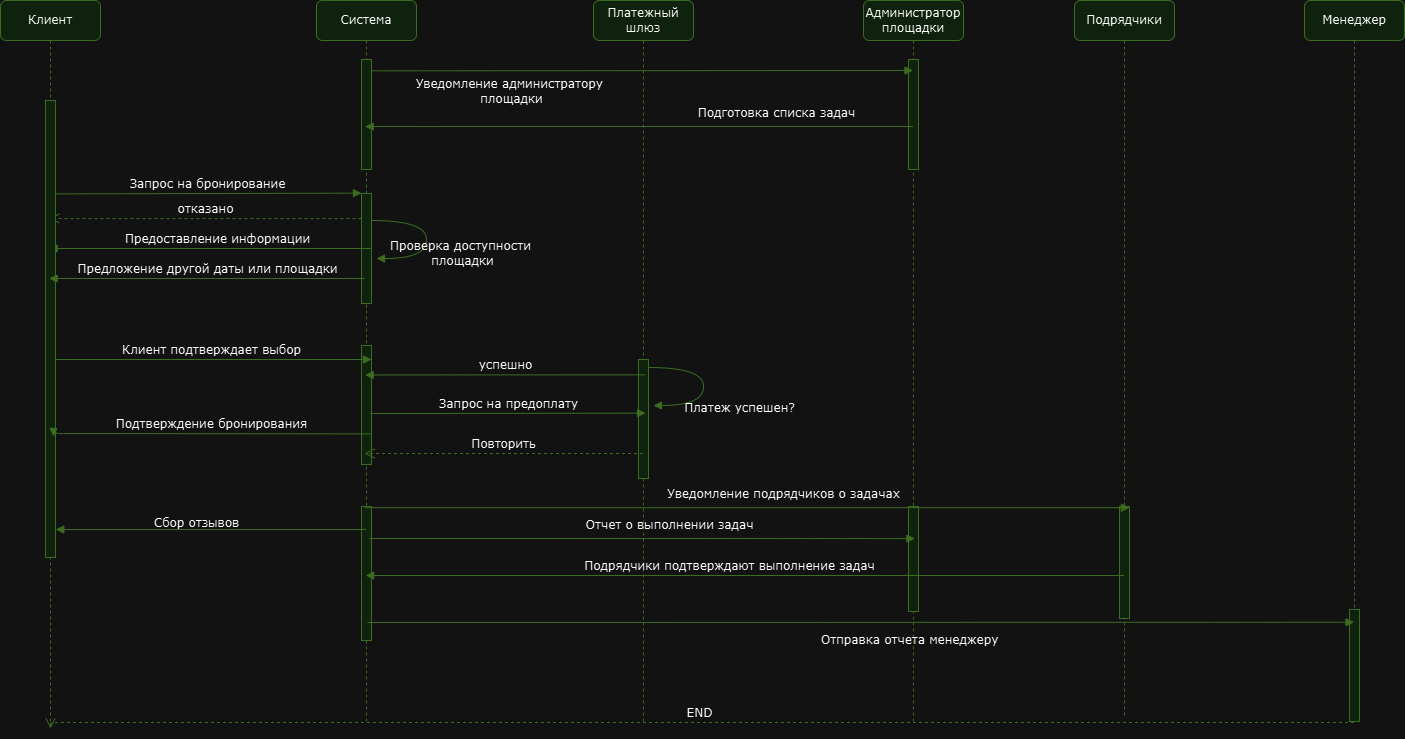

The diagram above was exported from draw.io. Its source (the exported page's mxGraphModel, read from the mxfile embedded in the PNG):
<mxGraphModel dx="2055" dy="1051" grid="0" gridSize="10" guides="1" tooltips="1" connect="1" arrows="1" fold="1" page="0" pageScale="1" pageWidth="1100" pageHeight="850" background="none" math="0" shadow="0">
  <root>
    <mxCell id="0" />
    <mxCell id="1" parent="0" />
    <mxCell id="7baba1c4bc27f4b0-2" value="Система" style="shape=umlLifeline;perimeter=lifelinePerimeter;whiteSpace=wrap;html=1;container=1;collapsible=0;recursiveResize=0;outlineConnect=0;rounded=1;shadow=0;comic=0;labelBackgroundColor=none;strokeWidth=1;fontFamily=Verdana;fontSize=12;align=center;fillColor=#d5e8d4;strokeColor=#82b366;" parent="1" vertex="1">
      <mxGeometry x="295" y="80" width="100" height="723" as="geometry" />
    </mxCell>
    <mxCell id="7baba1c4bc27f4b0-10" value="" style="html=1;points=[];perimeter=orthogonalPerimeter;rounded=0;shadow=0;comic=0;labelBackgroundColor=none;strokeWidth=1;fontFamily=Verdana;fontSize=12;align=center;fillColor=#d5e8d4;strokeColor=#82b366;" parent="7baba1c4bc27f4b0-2" vertex="1">
      <mxGeometry x="45" y="193" width="10" height="110" as="geometry" />
    </mxCell>
    <mxCell id="Hy-Fy-bCnNH4W2IPMDQP-4" value="Предоставление информации" style="html=1;verticalAlign=bottom;endArrow=block;labelBackgroundColor=none;fontFamily=Verdana;fontSize=12;edgeStyle=elbowEdgeStyle;elbow=vertical;fillColor=#d5e8d4;strokeColor=#82b366;" edge="1" parent="7baba1c4bc27f4b0-2" target="7baba1c4bc27f4b0-8">
      <mxGeometry x="0.3179" relative="1" as="geometry">
        <mxPoint x="-105" y="248" as="sourcePoint" />
        <mxPoint x="104" y="248" as="targetPoint" />
        <Array as="points">
          <mxPoint x="60" y="248" />
        </Array>
        <mxPoint as="offset" />
      </mxGeometry>
    </mxCell>
    <mxCell id="7baba1c4bc27f4b0-21" value="отказано" style="html=1;verticalAlign=bottom;endArrow=open;dashed=1;endSize=8;labelBackgroundColor=none;fontFamily=Verdana;fontSize=12;edgeStyle=elbowEdgeStyle;elbow=vertical;fillColor=#d5e8d4;strokeColor=#82b366;" parent="7baba1c4bc27f4b0-2" target="7baba1c4bc27f4b0-8" edge="1">
      <mxGeometry relative="1" as="geometry">
        <mxPoint x="-85" y="218" as="targetPoint" />
        <Array as="points">
          <mxPoint x="-10" y="218" />
          <mxPoint x="20" y="218" />
        </Array>
        <mxPoint x="45" y="218" as="sourcePoint" />
      </mxGeometry>
    </mxCell>
    <mxCell id="Hy-Fy-bCnNH4W2IPMDQP-1" value="" style="html=1;points=[];perimeter=orthogonalPerimeter;rounded=0;shadow=0;comic=0;labelBackgroundColor=none;strokeWidth=1;fontFamily=Verdana;fontSize=12;align=center;fillColor=#d5e8d4;strokeColor=#82b366;" vertex="1" parent="7baba1c4bc27f4b0-2">
      <mxGeometry x="45" y="345" width="10" height="119" as="geometry" />
    </mxCell>
    <mxCell id="Hy-Fy-bCnNH4W2IPMDQP-7" value="Клиент подтверждает выбор" style="html=1;verticalAlign=bottom;endArrow=block;labelBackgroundColor=none;fontFamily=Verdana;fontSize=12;edgeStyle=elbowEdgeStyle;elbow=vertical;fillColor=#d5e8d4;strokeColor=#82b366;" edge="1" parent="7baba1c4bc27f4b0-2" source="7baba1c4bc27f4b0-8">
      <mxGeometry relative="1" as="geometry">
        <mxPoint x="-255.5" y="359.26" as="sourcePoint" />
        <mxPoint x="55" y="359.47739130434786" as="targetPoint" />
        <Array as="points">
          <mxPoint x="59" y="359" />
        </Array>
      </mxGeometry>
    </mxCell>
    <mxCell id="Hy-Fy-bCnNH4W2IPMDQP-6" value="&lt;div&gt;Проверка доступности&amp;nbsp;&lt;/div&gt;&lt;div&gt;площадки&lt;/div&gt;" style="html=1;verticalAlign=bottom;endArrow=block;labelBackgroundColor=none;fontFamily=Verdana;fontSize=12;elbow=vertical;edgeStyle=orthogonalEdgeStyle;curved=1;entryX=1;entryY=0.286;entryPerimeter=0;exitX=1.038;exitY=0.345;exitPerimeter=0;fillColor=#d5e8d4;strokeColor=#82b366;" edge="1" parent="7baba1c4bc27f4b0-2">
      <mxGeometry x="0.3005" y="38" relative="1" as="geometry">
        <mxPoint x="55" y="220" as="sourcePoint" />
        <mxPoint x="60" y="258" as="targetPoint" />
        <Array as="points">
          <mxPoint x="110" y="220" />
          <mxPoint x="110" y="258" />
        </Array>
        <mxPoint x="36" y="-26" as="offset" />
      </mxGeometry>
    </mxCell>
    <mxCell id="7baba1c4bc27f4b0-11" value="Запрос на бронирование" style="html=1;verticalAlign=bottom;endArrow=block;entryX=0;entryY=0;labelBackgroundColor=none;fontFamily=Verdana;fontSize=12;edgeStyle=elbowEdgeStyle;elbow=vertical;fillColor=#d5e8d4;strokeColor=#82b366;" parent="7baba1c4bc27f4b0-2" edge="1">
      <mxGeometry relative="1" as="geometry">
        <mxPoint x="-261" y="193.42105263157896" as="sourcePoint" />
        <mxPoint x="45" y="193.00000000000034" as="targetPoint" />
      </mxGeometry>
    </mxCell>
    <mxCell id="Hy-Fy-bCnNH4W2IPMDQP-17" value="" style="html=1;points=[];perimeter=orthogonalPerimeter;rounded=0;shadow=0;comic=0;labelBackgroundColor=none;strokeWidth=1;fontFamily=Verdana;fontSize=12;align=center;fillColor=#d5e8d4;strokeColor=#82b366;" vertex="1" parent="7baba1c4bc27f4b0-2">
      <mxGeometry x="45" y="59" width="10" height="110" as="geometry" />
    </mxCell>
    <mxCell id="Hy-Fy-bCnNH4W2IPMDQP-21" value="" style="html=1;points=[];perimeter=orthogonalPerimeter;rounded=0;shadow=0;comic=0;labelBackgroundColor=none;strokeWidth=1;fontFamily=Verdana;fontSize=12;align=center;fillColor=#d5e8d4;strokeColor=#82b366;" vertex="1" parent="7baba1c4bc27f4b0-2">
      <mxGeometry x="45" y="506" width="10" height="134" as="geometry" />
    </mxCell>
    <mxCell id="7baba1c4bc27f4b0-3" value="Платежный шлюз" style="shape=umlLifeline;perimeter=lifelinePerimeter;whiteSpace=wrap;html=1;container=1;collapsible=0;recursiveResize=0;outlineConnect=0;rounded=1;shadow=0;comic=0;labelBackgroundColor=none;strokeWidth=1;fontFamily=Verdana;fontSize=12;align=center;fillColor=#d5e8d4;strokeColor=#82b366;" parent="1" vertex="1">
      <mxGeometry x="572" y="80" width="100" height="721" as="geometry" />
    </mxCell>
    <mxCell id="Hy-Fy-bCnNH4W2IPMDQP-10" value="" style="html=1;points=[];perimeter=orthogonalPerimeter;rounded=0;shadow=0;comic=0;labelBackgroundColor=none;strokeWidth=1;fontFamily=Verdana;fontSize=12;align=center;fillColor=#d5e8d4;strokeColor=#82b366;" vertex="1" parent="7baba1c4bc27f4b0-3">
      <mxGeometry x="45" y="359" width="10" height="119" as="geometry" />
    </mxCell>
    <mxCell id="Hy-Fy-bCnNH4W2IPMDQP-11" value="Платеж успешен?" style="html=1;verticalAlign=bottom;endArrow=block;labelBackgroundColor=none;fontFamily=Verdana;fontSize=12;elbow=vertical;edgeStyle=orthogonalEdgeStyle;curved=1;entryX=1;entryY=0.286;entryPerimeter=0;exitX=1.038;exitY=0.345;exitPerimeter=0;fillColor=#d5e8d4;strokeColor=#82b366;" edge="1" parent="7baba1c4bc27f4b0-3">
      <mxGeometry x="0.3005" y="38" relative="1" as="geometry">
        <mxPoint x="55" y="367" as="sourcePoint" />
        <mxPoint x="60" y="405" as="targetPoint" />
        <Array as="points">
          <mxPoint x="110" y="367" />
          <mxPoint x="110" y="405" />
        </Array>
        <mxPoint x="36" y="-26" as="offset" />
      </mxGeometry>
    </mxCell>
    <mxCell id="7baba1c4bc27f4b0-4" value="Администратор площадки" style="shape=umlLifeline;perimeter=lifelinePerimeter;whiteSpace=wrap;html=1;container=1;collapsible=0;recursiveResize=0;outlineConnect=0;rounded=1;shadow=0;comic=0;labelBackgroundColor=none;strokeWidth=1;fontFamily=Verdana;fontSize=12;align=center;fillColor=#d5e8d4;strokeColor=#82b366;" parent="1" vertex="1">
      <mxGeometry x="842" y="80" width="100" height="722" as="geometry" />
    </mxCell>
    <mxCell id="Hy-Fy-bCnNH4W2IPMDQP-19" value="" style="html=1;points=[];perimeter=orthogonalPerimeter;rounded=0;shadow=0;comic=0;labelBackgroundColor=none;strokeWidth=1;fontFamily=Verdana;fontSize=12;align=center;fillColor=#d5e8d4;strokeColor=#82b366;" vertex="1" parent="7baba1c4bc27f4b0-4">
      <mxGeometry x="45" y="59" width="10" height="110" as="geometry" />
    </mxCell>
    <mxCell id="Hy-Fy-bCnNH4W2IPMDQP-27" value="" style="html=1;points=[];perimeter=orthogonalPerimeter;rounded=0;shadow=0;comic=0;labelBackgroundColor=none;strokeWidth=1;fontFamily=Verdana;fontSize=12;align=center;fillColor=#d5e8d4;strokeColor=#82b366;" vertex="1" parent="7baba1c4bc27f4b0-4">
      <mxGeometry x="45" y="506" width="10" height="105" as="geometry" />
    </mxCell>
    <mxCell id="7baba1c4bc27f4b0-5" value="Подрядчики" style="shape=umlLifeline;perimeter=lifelinePerimeter;whiteSpace=wrap;html=1;container=1;collapsible=0;recursiveResize=0;outlineConnect=0;rounded=1;shadow=0;comic=0;labelBackgroundColor=none;strokeWidth=1;fontFamily=Verdana;fontSize=12;align=center;fillColor=#d5e8d4;strokeColor=#82b366;" parent="1" vertex="1">
      <mxGeometry x="1053" y="80" width="100" height="716" as="geometry" />
    </mxCell>
    <mxCell id="Hy-Fy-bCnNH4W2IPMDQP-25" value="" style="html=1;points=[];perimeter=orthogonalPerimeter;rounded=0;shadow=0;comic=0;labelBackgroundColor=none;strokeWidth=1;fontFamily=Verdana;fontSize=12;align=center;fillColor=#d5e8d4;strokeColor=#82b366;" vertex="1" parent="7baba1c4bc27f4b0-5">
      <mxGeometry x="45" y="506" width="10" height="112" as="geometry" />
    </mxCell>
    <mxCell id="7baba1c4bc27f4b0-6" value="Менеджер" style="shape=umlLifeline;perimeter=lifelinePerimeter;whiteSpace=wrap;html=1;container=1;collapsible=0;recursiveResize=0;outlineConnect=0;rounded=1;shadow=0;comic=0;labelBackgroundColor=none;strokeWidth=1;fontFamily=Verdana;fontSize=12;align=center;fillColor=#d5e8d4;strokeColor=#82b366;" parent="1" vertex="1">
      <mxGeometry x="1283" y="80" width="100" height="722" as="geometry" />
    </mxCell>
    <mxCell id="Hy-Fy-bCnNH4W2IPMDQP-30" value="" style="html=1;points=[];perimeter=orthogonalPerimeter;rounded=0;shadow=0;comic=0;labelBackgroundColor=none;strokeWidth=1;fontFamily=Verdana;fontSize=12;align=center;fillColor=#d5e8d4;strokeColor=#82b366;" vertex="1" parent="7baba1c4bc27f4b0-6">
      <mxGeometry x="45" y="609" width="10" height="112" as="geometry" />
    </mxCell>
    <mxCell id="7baba1c4bc27f4b0-8" value="Клиент" style="shape=umlLifeline;perimeter=lifelinePerimeter;whiteSpace=wrap;html=1;container=1;collapsible=0;recursiveResize=0;outlineConnect=0;rounded=1;shadow=0;comic=0;labelBackgroundColor=none;strokeWidth=1;fontFamily=Verdana;fontSize=12;align=center;fillColor=#d5e8d4;strokeColor=#82b366;" parent="1" vertex="1">
      <mxGeometry x="-21" y="80" width="100" height="726" as="geometry" />
    </mxCell>
    <mxCell id="7baba1c4bc27f4b0-9" value="" style="html=1;points=[];perimeter=orthogonalPerimeter;rounded=0;shadow=0;comic=0;labelBackgroundColor=none;strokeWidth=1;fontFamily=Verdana;fontSize=12;align=center;fillColor=#d5e8d4;strokeColor=#82b366;" parent="7baba1c4bc27f4b0-8" vertex="1">
      <mxGeometry x="45" y="100" width="10" height="457" as="geometry" />
    </mxCell>
    <mxCell id="Hy-Fy-bCnNH4W2IPMDQP-5" value="Предложение другой даты или площадки" style="html=1;verticalAlign=bottom;endArrow=block;labelBackgroundColor=none;fontFamily=Verdana;fontSize=12;edgeStyle=elbowEdgeStyle;elbow=vertical;fillColor=#d5e8d4;strokeColor=#82b366;" edge="1" parent="1" target="7baba1c4bc27f4b0-8">
      <mxGeometry x="-0.7016" relative="1" as="geometry">
        <mxPoint x="101" y="358" as="sourcePoint" />
        <mxPoint x="36" y="358" as="targetPoint" />
        <Array as="points">
          <mxPoint x="348" y="358" />
        </Array>
        <mxPoint as="offset" />
      </mxGeometry>
    </mxCell>
    <mxCell id="Hy-Fy-bCnNH4W2IPMDQP-9" value="Запрос на предоплату" style="html=1;verticalAlign=bottom;endArrow=block;labelBackgroundColor=none;fontFamily=Verdana;fontSize=12;edgeStyle=elbowEdgeStyle;elbow=vertical;fillColor=#d5e8d4;strokeColor=#82b366;exitX=0.65;exitY=0.605;exitDx=0;exitDy=0;exitPerimeter=0;" edge="1" parent="1">
      <mxGeometry relative="1" as="geometry">
        <mxPoint x="349" y="493.04499999999985" as="sourcePoint" />
        <mxPoint x="624.0000000000002" y="492.99736842105267" as="targetPoint" />
      </mxGeometry>
    </mxCell>
    <mxCell id="Hy-Fy-bCnNH4W2IPMDQP-12" value="Повторить" style="html=1;verticalAlign=bottom;endArrow=open;dashed=1;endSize=8;labelBackgroundColor=none;fontFamily=Verdana;fontSize=12;edgeStyle=elbowEdgeStyle;elbow=horizontal;fillColor=#d5e8d4;strokeColor=#82b366;" edge="1" parent="1" source="7baba1c4bc27f4b0-3">
      <mxGeometry relative="1" as="geometry">
        <mxPoint x="343" y="533" as="targetPoint" />
        <Array as="points">
          <mxPoint x="600" y="533" />
          <mxPoint x="630" y="533" />
        </Array>
        <mxPoint x="655" y="533" as="sourcePoint" />
      </mxGeometry>
    </mxCell>
    <mxCell id="Hy-Fy-bCnNH4W2IPMDQP-13" value="успешно" style="html=1;verticalAlign=bottom;endArrow=block;labelBackgroundColor=none;fontFamily=Verdana;fontSize=12;edgeStyle=elbowEdgeStyle;elbow=vertical;fillColor=#d5e8d4;strokeColor=#82b366;exitX=0.663;exitY=0.129;exitDx=0;exitDy=0;exitPerimeter=0;" edge="1" parent="1" source="Hy-Fy-bCnNH4W2IPMDQP-10" target="7baba1c4bc27f4b0-2">
      <mxGeometry relative="1" as="geometry">
        <mxPoint x="359" y="503.04499999999985" as="sourcePoint" />
        <mxPoint x="410" y="444" as="targetPoint" />
      </mxGeometry>
    </mxCell>
    <mxCell id="Hy-Fy-bCnNH4W2IPMDQP-14" value="Подтверждение бронирования" style="html=1;verticalAlign=bottom;endArrow=block;labelBackgroundColor=none;fontFamily=Verdana;fontSize=12;edgeStyle=elbowEdgeStyle;elbow=vertical;fillColor=#d5e8d4;strokeColor=#82b366;exitX=0.663;exitY=0.129;exitDx=0;exitDy=0;exitPerimeter=0;" edge="1" parent="1">
      <mxGeometry relative="1" as="geometry">
        <mxPoint x="350" y="513.4200000000001" as="sourcePoint" />
        <mxPoint x="32" y="516" as="targetPoint" />
        <Array as="points">
          <mxPoint x="384.45" y="513" />
        </Array>
      </mxGeometry>
    </mxCell>
    <mxCell id="Hy-Fy-bCnNH4W2IPMDQP-18" value="Уведомление администратору&amp;nbsp;&lt;div&gt;площадки&lt;/div&gt;" style="html=1;verticalAlign=bottom;endArrow=block;labelBackgroundColor=none;fontFamily=Verdana;fontSize=12;edgeStyle=elbowEdgeStyle;elbow=vertical;fillColor=#d5e8d4;strokeColor=#82b366;exitX=1.033;exitY=0.103;exitDx=0;exitDy=0;exitPerimeter=0;" edge="1" parent="1" source="Hy-Fy-bCnNH4W2IPMDQP-17" target="7baba1c4bc27f4b0-4">
      <mxGeometry x="-0.4829" y="-38" relative="1" as="geometry">
        <mxPoint x="326" y="147.42105263157896" as="sourcePoint" />
        <mxPoint x="632" y="147.00000000000034" as="targetPoint" />
        <Array as="points">
          <mxPoint x="376" y="150" />
        </Array>
        <mxPoint as="offset" />
      </mxGeometry>
    </mxCell>
    <mxCell id="Hy-Fy-bCnNH4W2IPMDQP-20" value="Подготовка списка задач" style="html=1;verticalAlign=bottom;endArrow=block;labelBackgroundColor=none;fontFamily=Verdana;fontSize=12;edgeStyle=elbowEdgeStyle;elbow=vertical;fillColor=#d5e8d4;strokeColor=#82b366;" edge="1" parent="1" source="7baba1c4bc27f4b0-4" target="7baba1c4bc27f4b0-2">
      <mxGeometry x="-0.5046" y="-4" relative="1" as="geometry">
        <mxPoint x="379" y="206" as="sourcePoint" />
        <mxPoint x="921" y="206" as="targetPoint" />
        <Array as="points">
          <mxPoint x="405" y="206" />
        </Array>
        <mxPoint as="offset" />
      </mxGeometry>
    </mxCell>
    <mxCell id="Hy-Fy-bCnNH4W2IPMDQP-24" value="Уведомление подрядчиков о задачах" style="html=1;verticalAlign=bottom;endArrow=block;labelBackgroundColor=none;fontFamily=Verdana;fontSize=12;edgeStyle=elbowEdgeStyle;elbow=vertical;fillColor=#d5e8d4;strokeColor=#82b366;entryX=0.549;entryY=0.709;entryDx=0;entryDy=0;entryPerimeter=0;" edge="1" parent="1" source="7baba1c4bc27f4b0-2" target="7baba1c4bc27f4b0-5">
      <mxGeometry x="0.0958" y="4" relative="1" as="geometry">
        <mxPoint x="354.0000000000002" y="600" as="sourcePoint" />
        <mxPoint x="1112.25" y="600" as="targetPoint" />
        <mxPoint as="offset" />
      </mxGeometry>
    </mxCell>
    <mxCell id="Hy-Fy-bCnNH4W2IPMDQP-26" value="Подрядчики подтверждают выполнение задач" style="html=1;verticalAlign=bottom;endArrow=block;labelBackgroundColor=none;fontFamily=Verdana;fontSize=12;edgeStyle=elbowEdgeStyle;elbow=vertical;fillColor=#d5e8d4;strokeColor=#82b366;" edge="1" parent="1">
      <mxGeometry x="0.0406" relative="1" as="geometry">
        <mxPoint x="1102.5" y="654.9999999999998" as="sourcePoint" />
        <mxPoint x="344.2500000000002" y="654.9999999999998" as="targetPoint" />
        <mxPoint as="offset" />
        <Array as="points">
          <mxPoint x="502" y="655" />
        </Array>
      </mxGeometry>
    </mxCell>
    <mxCell id="Hy-Fy-bCnNH4W2IPMDQP-28" value="Отчет о выполнении задач" style="html=1;verticalAlign=bottom;endArrow=block;labelBackgroundColor=none;fontFamily=Verdana;fontSize=12;edgeStyle=elbowEdgeStyle;elbow=vertical;fillColor=#d5e8d4;strokeColor=#82b366;entryX=0.636;entryY=0.301;entryDx=0;entryDy=0;entryPerimeter=0;" edge="1" parent="1" target="Hy-Fy-bCnNH4W2IPMDQP-27">
      <mxGeometry x="0.0958" y="4" relative="1" as="geometry">
        <mxPoint x="348" y="618" as="sourcePoint" />
        <mxPoint x="885.4999999999995" y="618.25" as="targetPoint" />
        <mxPoint as="offset" />
      </mxGeometry>
    </mxCell>
    <mxCell id="Hy-Fy-bCnNH4W2IPMDQP-29" value="Сбор отзывов" style="html=1;verticalAlign=bottom;endArrow=block;labelBackgroundColor=none;fontFamily=Verdana;fontSize=12;edgeStyle=elbowEdgeStyle;elbow=vertical;fillColor=#d5e8d4;strokeColor=#82b366;entryX=0.553;entryY=0.729;entryDx=0;entryDy=0;entryPerimeter=0;" edge="1" parent="1" source="7baba1c4bc27f4b0-2" target="7baba1c4bc27f4b0-8">
      <mxGeometry x="0.0855" y="3" relative="1" as="geometry">
        <mxPoint x="118" y="603" as="sourcePoint" />
        <mxPoint x="45" y="603" as="targetPoint" />
        <Array as="points" />
        <mxPoint as="offset" />
      </mxGeometry>
    </mxCell>
    <mxCell id="Hy-Fy-bCnNH4W2IPMDQP-31" value="Отправка отчета менеджеру" style="html=1;verticalAlign=bottom;endArrow=block;labelBackgroundColor=none;fontFamily=Verdana;fontSize=12;edgeStyle=elbowEdgeStyle;elbow=vertical;fillColor=#d5e8d4;strokeColor=#82b366;" edge="1" parent="1">
      <mxGeometry x="0.0983" y="-27" relative="1" as="geometry">
        <mxPoint x="346" y="702" as="sourcePoint" />
        <mxPoint x="1332.5" y="702.5" as="targetPoint" />
        <mxPoint as="offset" />
      </mxGeometry>
    </mxCell>
    <mxCell id="Hy-Fy-bCnNH4W2IPMDQP-32" value="END" style="html=1;verticalAlign=bottom;endArrow=open;dashed=1;endSize=8;labelBackgroundColor=none;fontFamily=Verdana;fontSize=12;edgeStyle=elbowEdgeStyle;elbow=vertical;fillColor=#d5e8d4;strokeColor=#82b366;" edge="1" parent="1" source="7baba1c4bc27f4b0-6">
      <mxGeometry relative="1" as="geometry">
        <mxPoint x="29" y="808" as="targetPoint" />
        <Array as="points">
          <mxPoint x="52" y="802" />
          <mxPoint x="835" y="802" />
        </Array>
        <mxPoint x="860" y="802" as="sourcePoint" />
      </mxGeometry>
    </mxCell>
  </root>
</mxGraphModel>